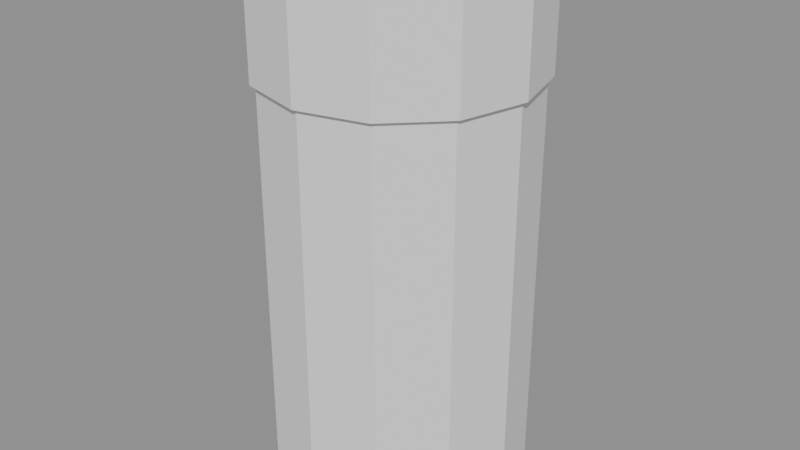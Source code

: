 # Source: SM_Item_Painkillers.blend  (saved by Blender 4.5.90; exported with 4.5.12 LTS)
import bpy
from mathutils import Matrix  # noqa: F401  (used for matrix-valued properties, if any)

bpy.ops.wm.read_factory_settings(use_empty=True)
scene = bpy.context.scene
scene.name = 'Scene'

# ---- materials (node trees are filled in below, after node groups)
mat_product_orange = bpy.data.materials.new('product_orange')
mat_product_white = bpy.data.materials.new('product_white')

# ---- material node trees

# ---- meshes
me_sm_item_painkillers = bpy.data.meshes.new('SM_Item_Painkillers')
me_sm_item_painkillers.from_pydata([(0.0, 0.075, 0.0), (0.0, 0.075, 0.24), (0.0375, 0.06495, 0.0), (0.0375, 0.06495, 0.24), (0.06495, 0.0375, 0.0), (0.06495, 0.0375, 0.24), (0.075, 0.0, 0.0), (0.075, 0.0, 0.24), (0.06495, -0.0375, 0.0), (0.06495, -0.0375, 0.24), (0.0375, -0.06495, 0.0), (0.0375, -0.06495, 0.24), (0.0, -0.075, 0.0), (0.0, -0.075, 0.24), (-0.0375, -0.06495, 0.0), (-0.0375, -0.06495, 0.24), (-0.06495, -0.0375, 0.0), (-0.06495, -0.0375, 0.24), (-0.075, 0.0, 0.0), (-0.075, 0.0, 0.24), (-0.06495, 0.0375, 0.0), (-0.06495, 0.0375, 0.24), (-0.0375, 0.06495, 0.0), (-0.0375, 0.06495, 0.24), (0.0, 0.078, 0.24), (0.0, 0.078, 0.3), (0.039, 0.06755, 0.24), (0.039, 0.06755, 0.3), (0.06755, 0.039, 0.24), (0.06755, 0.039, 0.3), (0.078, 0.0, 0.24), (0.078, 0.0, 0.3), (0.06755, -0.039, 0.24), (0.06755, -0.039, 0.3), (0.039, -0.06755, 0.24), (0.039, -0.06755, 0.3), (0.0, -0.078, 0.24), (0.0, -0.078, 0.3), (-0.039, -0.06755, 0.24), (-0.039, -0.06755, 0.3), (-0.06755, -0.039, 0.24), (-0.06755, -0.039, 0.3), (-0.078, 0.0, 0.24), (-0.078, 0.0, 0.3), (-0.06755, 0.039, 0.24), (-0.06755, 0.039, 0.3), (-0.039, 0.06755, 0.24), (-0.039, 0.06755, 0.3)], [], [(0, 1, 3, 2), (2, 3, 5, 4), (4, 5, 7, 6), (6, 7, 9, 8), (8, 9, 11, 10), (10, 11, 13, 12), (12, 13, 15, 14), (14, 15, 17, 16), (16, 17, 19, 18), (18, 19, 21, 20), (3, 1, 23, 21, 19, 17, 15, 13, 11, 9, 7, 5), (20, 21, 23, 22), (22, 23, 1, 0), (0, 2, 4, 6, 8, 10, 12, 14, 16, 18, 20, 22), (24, 25, 27, 26), (26, 27, 29, 28), (28, 29, 31, 30), (30, 31, 33, 32), (32, 33, 35, 34), (34, 35, 37, 36), (36, 37, 39, 38), (38, 39, 41, 40), (40, 41, 43, 42), (42, 43, 45, 44), (27, 25, 47, 45, 43, 41, 39, 37, 35, 33, 31, 29), (44, 45, 47, 46), (46, 47, 25, 24), (24, 26, 28, 30, 32, 34, 36, 38, 40, 42, 44, 46)])
me_sm_item_painkillers.polygons.foreach_set('material_index', [0, 0, 0, 0, 0, 0, 0, 0, 0, 0, 0, 0, 0, 0, 1, 1, 1, 1, 1, 1, 1, 1, 1, 1, 1, 1, 1, 1])
me_sm_item_painkillers.materials.append(mat_product_orange)
me_sm_item_painkillers.materials.append(mat_product_white)
me_sm_item_painkillers.update()

# ---- objects
ob_sm_item_painkillers = bpy.data.objects.new('SM_Item_Painkillers', me_sm_item_painkillers)

# ---- transforms, parenting, visibility, modifiers, constraints
ob_sm_item_painkillers.location = (0.0, 0.0, 0.0)

# ---- collection membership
scene.collection.objects.link(ob_sm_item_painkillers)

# ---- scene / render settings (as saved in the file)
scene.frame_start = 1; scene.frame_end = 250; scene.frame_set(1)
scene.render.engine = 'BLENDER_EEVEE_NEXT'
bpy.context.view_layer.update()

# ---- added for rendering (the .blend has no active camera and no usable light): camera, sun + grey world if the file has none
cam_auto = bpy.data.cameras.new('AutoCamera')
cam_auto.lens = 50.0
cam_auto.sensor_width = 36.0
cam_auto.clip_end = 1000.0
ob_auto_camera = bpy.data.objects.new('AutoCamera', cam_auto)
scene.collection.objects.link(ob_auto_camera)
ob_auto_camera.location = (0.344541, -0.41345, 0.425633)
ob_auto_camera.rotation_euler = (1.09748, -7.21219e-08, 0.694738)
scene.camera = ob_auto_camera
light_auto_sun = bpy.data.lights.new('AutoSun', 'SUN')
light_auto_sun.energy = 3.0
light_auto_sun.angle = 0.0523599
ob_auto_sun = bpy.data.objects.new('AutoSun', light_auto_sun)
scene.collection.objects.link(ob_auto_sun)
ob_auto_sun.rotation_euler = (0.872665, 0.174533, 0.523599)
if scene.world is None:
    world_auto = bpy.data.worlds.new('AutoWorld')
    world_auto.color = (0.3, 0.3, 0.3)
    scene.world = world_auto
bpy.context.view_layer.update()
